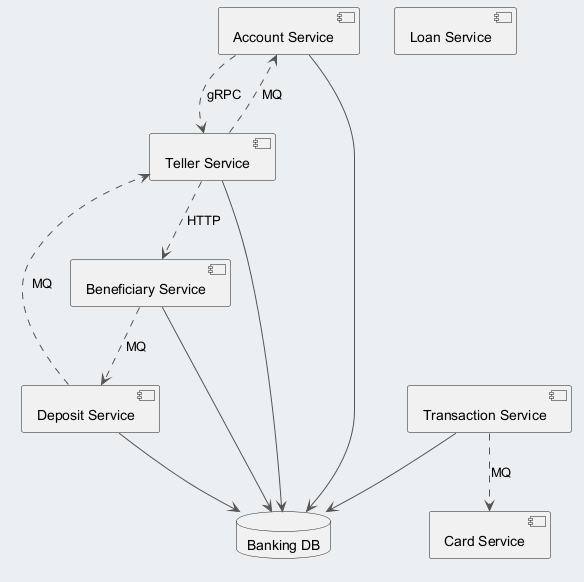

The diagram above was rendered by PlantUML. Its source (embedded in the PNG):
@startuml
skinparam backgroundColor #ECEFF1
skinparam classBackgroundColor #FFFFFF
skinparam classBorderColor #455A64
skinparam ArrowColor #555555
component "Account Service" as C_AccountService
component "Transaction Service" as C_TransactionService
component "Card Service" as C_CardService
component "Deposit Service" as C_DepositService
component "Beneficiary Service" as C_BeneficiaryService
component "Teller Service" as C_TellerService
component "Loan Service" as C_LoanService
database "Banking DB" as DB_banking
C_AccountService --> DB_banking
C_TransactionService --> DB_banking
C_DepositService --> DB_banking
C_BeneficiaryService --> DB_banking
C_TellerService --> DB_banking
C_TransactionService ..> C_CardService : MQ
C_TellerService ..> C_BeneficiaryService : HTTP
C_BeneficiaryService ..> C_DepositService : MQ
C_TellerService ..> C_AccountService : MQ
C_DepositService ..> C_TellerService : MQ
C_AccountService ..> C_TellerService : gRPC
@enduml